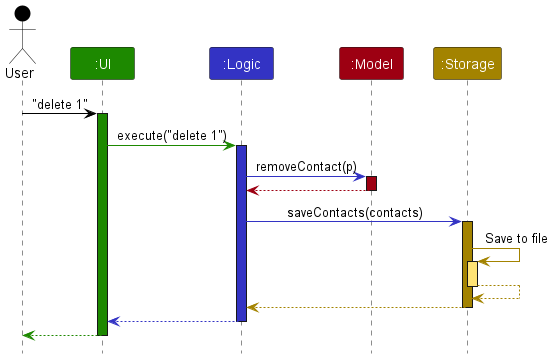

The diagram above was rendered by PlantUML. Its source (embedded in the PNG):
@startuml
!include style.puml
skinparam ArrowFontStyle plain

Actor User as user USER_COLOR
Participant ":UI" as ui UI_COLOR
Participant ":Logic" as logic LOGIC_COLOR
Participant ":Model" as model MODEL_COLOR
Participant ":Storage" as storage STORAGE_COLOR

user -[USER_COLOR]> ui : "delete 1"
activate ui UI_COLOR

ui -[UI_COLOR]> logic : execute("delete 1")
activate logic LOGIC_COLOR

logic -[LOGIC_COLOR]> model : removeContact(p)
activate model MODEL_COLOR

model -[MODEL_COLOR]-> logic
deactivate model

logic -[LOGIC_COLOR]> storage : saveContacts(contacts)
activate storage STORAGE_COLOR

storage -[STORAGE_COLOR]> storage : Save to file
activate storage STORAGE_COLOR_T1
storage --[STORAGE_COLOR]> storage
deactivate storage

storage --[STORAGE_COLOR]> logic
deactivate storage

logic --[LOGIC_COLOR]> ui
deactivate logic

ui--[UI_COLOR]> user
deactivate ui
@enduml